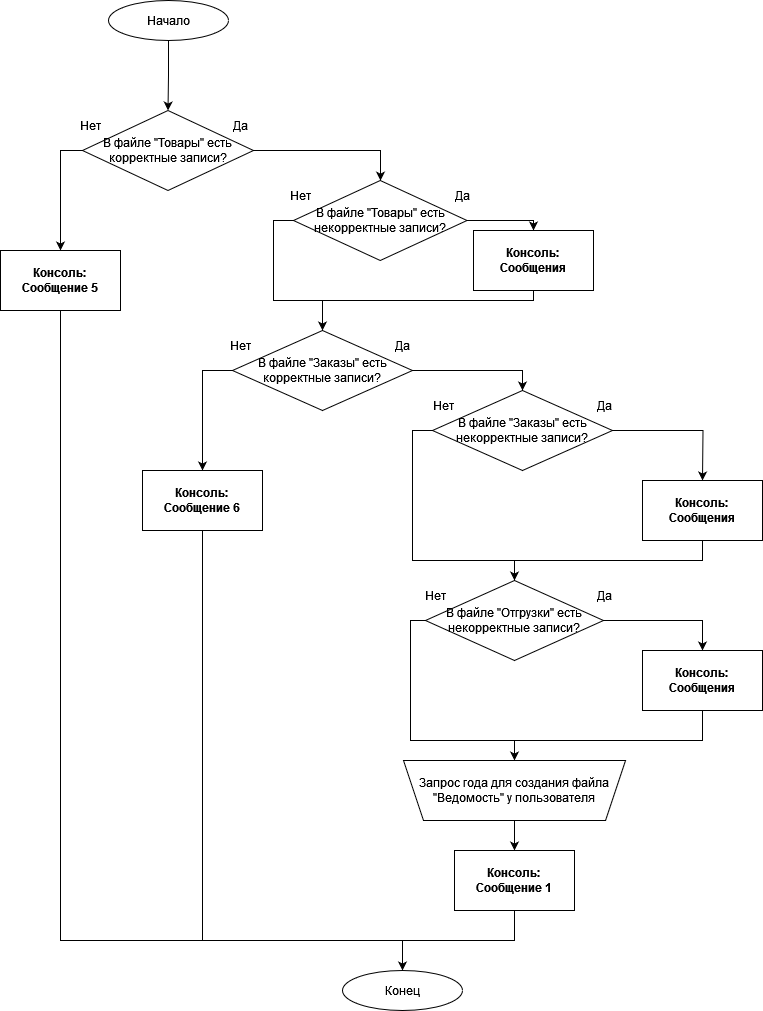

The diagram above was exported from draw.io. Its source (the exported page's mxGraphModel, read from the mxfile embedded in the PNG):
<mxGraphModel dx="1434" dy="792" grid="1" gridSize="10" guides="1" tooltips="1" connect="1" arrows="1" fold="1" page="1" pageScale="1" pageWidth="850" pageHeight="1100" math="0" shadow="0">
  <root>
    <mxCell id="0" />
    <mxCell id="1" parent="0" />
    <mxCell id="D641m2c4GLbpdhe1ppy6-7" style="edgeStyle=orthogonalEdgeStyle;rounded=0;orthogonalLoop=1;jettySize=auto;html=1;exitX=0.5;exitY=1;exitDx=0;exitDy=0;entryX=0.5;entryY=0;entryDx=0;entryDy=0;" edge="1" parent="1" source="D641m2c4GLbpdhe1ppy6-1" target="D641m2c4GLbpdhe1ppy6-4">
      <mxGeometry relative="1" as="geometry">
        <mxPoint x="186" y="130" as="targetPoint" />
      </mxGeometry>
    </mxCell>
    <mxCell id="D641m2c4GLbpdhe1ppy6-1" value="Начало" style="ellipse;whiteSpace=wrap;html=1;" vertex="1" parent="1">
      <mxGeometry x="128" y="50" width="120" height="40" as="geometry" />
    </mxCell>
    <mxCell id="D641m2c4GLbpdhe1ppy6-11" value="" style="edgeStyle=orthogonalEdgeStyle;rounded=0;orthogonalLoop=1;jettySize=auto;html=1;" edge="1" parent="1" source="D641m2c4GLbpdhe1ppy6-4" target="D641m2c4GLbpdhe1ppy6-10">
      <mxGeometry relative="1" as="geometry">
        <Array as="points">
          <mxPoint x="400" y="200" />
        </Array>
      </mxGeometry>
    </mxCell>
    <mxCell id="D641m2c4GLbpdhe1ppy6-39" style="edgeStyle=orthogonalEdgeStyle;rounded=0;orthogonalLoop=1;jettySize=auto;html=1;exitX=0;exitY=0.5;exitDx=0;exitDy=0;entryX=0.5;entryY=0;entryDx=0;entryDy=0;" edge="1" parent="1" source="D641m2c4GLbpdhe1ppy6-4" target="D641m2c4GLbpdhe1ppy6-38">
      <mxGeometry relative="1" as="geometry" />
    </mxCell>
    <mxCell id="D641m2c4GLbpdhe1ppy6-4" value="В файле &quot;Товары&quot; есть корректные записи?" style="rhombus;whiteSpace=wrap;html=1;" vertex="1" parent="1">
      <mxGeometry x="102" y="160" width="171" height="80" as="geometry" />
    </mxCell>
    <mxCell id="D641m2c4GLbpdhe1ppy6-13" value="" style="edgeStyle=orthogonalEdgeStyle;rounded=0;orthogonalLoop=1;jettySize=auto;html=1;entryX=0.5;entryY=0;entryDx=0;entryDy=0;" edge="1" parent="1" source="D641m2c4GLbpdhe1ppy6-10" target="D641m2c4GLbpdhe1ppy6-12">
      <mxGeometry relative="1" as="geometry">
        <Array as="points">
          <mxPoint x="553" y="270" />
        </Array>
      </mxGeometry>
    </mxCell>
    <mxCell id="D641m2c4GLbpdhe1ppy6-15" style="edgeStyle=orthogonalEdgeStyle;rounded=0;orthogonalLoop=1;jettySize=auto;html=1;exitX=0;exitY=0.5;exitDx=0;exitDy=0;endArrow=none;endFill=0;" edge="1" parent="1" source="D641m2c4GLbpdhe1ppy6-10">
      <mxGeometry relative="1" as="geometry">
        <mxPoint x="350" y="350" as="targetPoint" />
        <Array as="points">
          <mxPoint x="293" y="270" />
          <mxPoint x="293" y="350" />
        </Array>
      </mxGeometry>
    </mxCell>
    <mxCell id="D641m2c4GLbpdhe1ppy6-10" value="&lt;div&gt;В файле &quot;Товары&quot; есть некорректные записи?&lt;/div&gt;" style="rhombus;whiteSpace=wrap;html=1;" vertex="1" parent="1">
      <mxGeometry x="313" y="230" width="173.5" height="80" as="geometry" />
    </mxCell>
    <mxCell id="D641m2c4GLbpdhe1ppy6-14" style="edgeStyle=orthogonalEdgeStyle;rounded=0;orthogonalLoop=1;jettySize=auto;html=1;entryX=0.5;entryY=0;entryDx=0;entryDy=0;" edge="1" parent="1" source="D641m2c4GLbpdhe1ppy6-12" target="D641m2c4GLbpdhe1ppy6-20">
      <mxGeometry relative="1" as="geometry">
        <mxPoint x="342" y="470" as="targetPoint" />
        <Array as="points">
          <mxPoint x="553" y="350" />
          <mxPoint x="342" y="350" />
        </Array>
      </mxGeometry>
    </mxCell>
    <mxCell id="D641m2c4GLbpdhe1ppy6-12" value="&lt;div&gt;&lt;b&gt;Консоль:&lt;/b&gt;&lt;/div&gt;&lt;div&gt;&lt;b&gt;Сообщения&lt;br&gt;&lt;/b&gt;&lt;/div&gt;" style="whiteSpace=wrap;html=1;" vertex="1" parent="1">
      <mxGeometry x="493" y="280" width="120" height="60" as="geometry" />
    </mxCell>
    <mxCell id="D641m2c4GLbpdhe1ppy6-16" value="Да" style="text;html=1;align=center;verticalAlign=middle;whiteSpace=wrap;rounded=0;" vertex="1" parent="1">
      <mxGeometry x="452" y="230" width="60" height="30" as="geometry" />
    </mxCell>
    <mxCell id="D641m2c4GLbpdhe1ppy6-17" value="Нет" style="text;html=1;align=center;verticalAlign=middle;whiteSpace=wrap;rounded=0;" vertex="1" parent="1">
      <mxGeometry x="290" y="230" width="60" height="30" as="geometry" />
    </mxCell>
    <mxCell id="D641m2c4GLbpdhe1ppy6-18" value="Да" style="text;html=1;align=center;verticalAlign=middle;whiteSpace=wrap;rounded=0;" vertex="1" parent="1">
      <mxGeometry x="230" y="160" width="60" height="30" as="geometry" />
    </mxCell>
    <mxCell id="D641m2c4GLbpdhe1ppy6-19" value="Нет" style="text;html=1;align=center;verticalAlign=middle;whiteSpace=wrap;rounded=0;" vertex="1" parent="1">
      <mxGeometry x="80" y="160" width="60" height="30" as="geometry" />
    </mxCell>
    <mxCell id="D641m2c4GLbpdhe1ppy6-22" value="" style="edgeStyle=orthogonalEdgeStyle;rounded=0;orthogonalLoop=1;jettySize=auto;html=1;" edge="1" parent="1" source="D641m2c4GLbpdhe1ppy6-20" target="D641m2c4GLbpdhe1ppy6-21">
      <mxGeometry relative="1" as="geometry">
        <Array as="points">
          <mxPoint x="542" y="420" />
        </Array>
      </mxGeometry>
    </mxCell>
    <mxCell id="D641m2c4GLbpdhe1ppy6-40" style="edgeStyle=orthogonalEdgeStyle;rounded=0;orthogonalLoop=1;jettySize=auto;html=1;exitX=0;exitY=0.5;exitDx=0;exitDy=0;entryX=0.5;entryY=0;entryDx=0;entryDy=0;" edge="1" parent="1" source="D641m2c4GLbpdhe1ppy6-20" target="D641m2c4GLbpdhe1ppy6-37">
      <mxGeometry relative="1" as="geometry" />
    </mxCell>
    <mxCell id="D641m2c4GLbpdhe1ppy6-20" value="В файле &quot;Заказы&quot; есть корректные записи?" style="rhombus;whiteSpace=wrap;html=1;" vertex="1" parent="1">
      <mxGeometry x="252" y="380" width="180" height="80" as="geometry" />
    </mxCell>
    <mxCell id="D641m2c4GLbpdhe1ppy6-24" value="" style="edgeStyle=orthogonalEdgeStyle;rounded=0;orthogonalLoop=1;jettySize=auto;html=1;" edge="1" parent="1" source="D641m2c4GLbpdhe1ppy6-21">
      <mxGeometry relative="1" as="geometry">
        <mxPoint x="722" y="530" as="targetPoint" />
      </mxGeometry>
    </mxCell>
    <mxCell id="D641m2c4GLbpdhe1ppy6-26" style="edgeStyle=orthogonalEdgeStyle;rounded=0;orthogonalLoop=1;jettySize=auto;html=1;exitX=0;exitY=0.5;exitDx=0;exitDy=0;endArrow=none;endFill=0;entryX=0.5;entryY=0;entryDx=0;entryDy=0;" edge="1" parent="1" source="D641m2c4GLbpdhe1ppy6-21" target="D641m2c4GLbpdhe1ppy6-30">
      <mxGeometry relative="1" as="geometry">
        <mxPoint x="492" y="680" as="targetPoint" />
        <Array as="points">
          <mxPoint x="432" y="480" />
          <mxPoint x="432" y="610" />
          <mxPoint x="534" y="610" />
        </Array>
      </mxGeometry>
    </mxCell>
    <mxCell id="D641m2c4GLbpdhe1ppy6-21" value="В файле &quot;Заказы&quot; есть некорректные записи?" style="rhombus;whiteSpace=wrap;html=1;" vertex="1" parent="1">
      <mxGeometry x="452" y="440" width="180" height="80" as="geometry" />
    </mxCell>
    <mxCell id="D641m2c4GLbpdhe1ppy6-27" style="edgeStyle=orthogonalEdgeStyle;rounded=0;orthogonalLoop=1;jettySize=auto;html=1;exitX=0.5;exitY=1;exitDx=0;exitDy=0;entryX=0.5;entryY=0;entryDx=0;entryDy=0;" edge="1" parent="1" source="D641m2c4GLbpdhe1ppy6-25" target="D641m2c4GLbpdhe1ppy6-30">
      <mxGeometry relative="1" as="geometry">
        <mxPoint x="492" y="710" as="targetPoint" />
        <Array as="points">
          <mxPoint x="722" y="610" />
          <mxPoint x="534" y="610" />
        </Array>
      </mxGeometry>
    </mxCell>
    <mxCell id="D641m2c4GLbpdhe1ppy6-25" value="&lt;div&gt;&lt;b&gt;Консоль:&lt;/b&gt;&lt;/div&gt;&lt;div&gt;&lt;b&gt;Сообщения&lt;br&gt;&lt;/b&gt;&lt;/div&gt;" style="whiteSpace=wrap;html=1;" vertex="1" parent="1">
      <mxGeometry x="662" y="530" width="120" height="60" as="geometry" />
    </mxCell>
    <mxCell id="D641m2c4GLbpdhe1ppy6-28" value="Да" style="text;html=1;align=center;verticalAlign=middle;whiteSpace=wrap;rounded=0;" vertex="1" parent="1">
      <mxGeometry x="392" y="380" width="60" height="30" as="geometry" />
    </mxCell>
    <mxCell id="D641m2c4GLbpdhe1ppy6-29" value="Да" style="text;html=1;align=center;verticalAlign=middle;whiteSpace=wrap;rounded=0;" vertex="1" parent="1">
      <mxGeometry x="594" y="440" width="60" height="30" as="geometry" />
    </mxCell>
    <mxCell id="D641m2c4GLbpdhe1ppy6-32" value="" style="edgeStyle=orthogonalEdgeStyle;rounded=0;orthogonalLoop=1;jettySize=auto;html=1;entryX=0.5;entryY=0;entryDx=0;entryDy=0;" edge="1" parent="1" source="D641m2c4GLbpdhe1ppy6-30" target="D641m2c4GLbpdhe1ppy6-33">
      <mxGeometry relative="1" as="geometry">
        <mxPoint x="722" y="720" as="targetPoint" />
      </mxGeometry>
    </mxCell>
    <mxCell id="D641m2c4GLbpdhe1ppy6-41" style="edgeStyle=orthogonalEdgeStyle;rounded=0;orthogonalLoop=1;jettySize=auto;html=1;exitX=0;exitY=0.5;exitDx=0;exitDy=0;entryX=0.5;entryY=0;entryDx=0;entryDy=0;" edge="1" parent="1" source="D641m2c4GLbpdhe1ppy6-30" target="D641m2c4GLbpdhe1ppy6-34">
      <mxGeometry relative="1" as="geometry">
        <Array as="points">
          <mxPoint x="430" y="670" />
          <mxPoint x="430" y="790" />
          <mxPoint x="534" y="790" />
        </Array>
      </mxGeometry>
    </mxCell>
    <mxCell id="D641m2c4GLbpdhe1ppy6-30" value="В файле &quot;Отгрузки&quot; есть некорректные записи?" style="rhombus;whiteSpace=wrap;html=1;" vertex="1" parent="1">
      <mxGeometry x="445" y="630" width="178" height="80" as="geometry" />
    </mxCell>
    <mxCell id="D641m2c4GLbpdhe1ppy6-42" style="edgeStyle=orthogonalEdgeStyle;rounded=0;orthogonalLoop=1;jettySize=auto;html=1;exitX=0.5;exitY=1;exitDx=0;exitDy=0;endArrow=none;endFill=0;" edge="1" parent="1" source="D641m2c4GLbpdhe1ppy6-33">
      <mxGeometry relative="1" as="geometry">
        <mxPoint x="532" y="790" as="targetPoint" />
        <Array as="points">
          <mxPoint x="722" y="790" />
        </Array>
      </mxGeometry>
    </mxCell>
    <mxCell id="D641m2c4GLbpdhe1ppy6-33" value="&lt;div&gt;&lt;b&gt;Консоль:&lt;/b&gt;&lt;/div&gt;&lt;div&gt;&lt;b&gt;Сообщения&lt;br&gt;&lt;/b&gt;&lt;/div&gt;" style="whiteSpace=wrap;html=1;" vertex="1" parent="1">
      <mxGeometry x="662" y="700" width="120" height="60" as="geometry" />
    </mxCell>
    <mxCell id="D641m2c4GLbpdhe1ppy6-43" style="edgeStyle=orthogonalEdgeStyle;rounded=0;orthogonalLoop=1;jettySize=auto;html=1;exitX=0.5;exitY=1;exitDx=0;exitDy=0;entryX=0.5;entryY=0;entryDx=0;entryDy=0;" edge="1" parent="1" source="D641m2c4GLbpdhe1ppy6-34" target="D641m2c4GLbpdhe1ppy6-35">
      <mxGeometry relative="1" as="geometry" />
    </mxCell>
    <mxCell id="D641m2c4GLbpdhe1ppy6-34" value="Запрос года для создания файла &quot;Ведомость&quot; у пользователя" style="shape=trapezoid;perimeter=trapezoidPerimeter;whiteSpace=wrap;html=1;fixedSize=1;flipV=1;" vertex="1" parent="1">
      <mxGeometry x="423" y="810" width="222" height="60" as="geometry" />
    </mxCell>
    <mxCell id="D641m2c4GLbpdhe1ppy6-44" style="edgeStyle=orthogonalEdgeStyle;rounded=0;orthogonalLoop=1;jettySize=auto;html=1;exitX=0.5;exitY=1;exitDx=0;exitDy=0;entryX=0.5;entryY=0;entryDx=0;entryDy=0;" edge="1" parent="1" source="D641m2c4GLbpdhe1ppy6-35" target="D641m2c4GLbpdhe1ppy6-36">
      <mxGeometry relative="1" as="geometry" />
    </mxCell>
    <mxCell id="D641m2c4GLbpdhe1ppy6-35" value="&lt;div&gt;&lt;b&gt;Консоль:&lt;/b&gt;&lt;/div&gt;&lt;div&gt;&lt;b&gt;Сообщение 1&lt;br&gt;&lt;/b&gt;&lt;/div&gt;" style="whiteSpace=wrap;html=1;" vertex="1" parent="1">
      <mxGeometry x="474" y="900" width="120" height="60" as="geometry" />
    </mxCell>
    <mxCell id="D641m2c4GLbpdhe1ppy6-36" value="Конец" style="ellipse;whiteSpace=wrap;html=1;" vertex="1" parent="1">
      <mxGeometry x="362" y="1020" width="120" height="40" as="geometry" />
    </mxCell>
    <mxCell id="D641m2c4GLbpdhe1ppy6-45" style="edgeStyle=orthogonalEdgeStyle;rounded=0;orthogonalLoop=1;jettySize=auto;html=1;exitX=0.5;exitY=1;exitDx=0;exitDy=0;endArrow=none;endFill=0;" edge="1" parent="1" source="D641m2c4GLbpdhe1ppy6-37">
      <mxGeometry relative="1" as="geometry">
        <mxPoint x="430" y="990" as="targetPoint" />
        <Array as="points">
          <mxPoint x="222" y="990" />
        </Array>
      </mxGeometry>
    </mxCell>
    <mxCell id="D641m2c4GLbpdhe1ppy6-37" value="&lt;div&gt;&lt;b&gt;Консоль:&lt;/b&gt;&lt;/div&gt;&lt;div&gt;&lt;b&gt;Сообщение 6&lt;br&gt;&lt;/b&gt;&lt;/div&gt;" style="whiteSpace=wrap;html=1;" vertex="1" parent="1">
      <mxGeometry x="162" y="520" width="120" height="60" as="geometry" />
    </mxCell>
    <mxCell id="D641m2c4GLbpdhe1ppy6-46" style="edgeStyle=orthogonalEdgeStyle;rounded=0;orthogonalLoop=1;jettySize=auto;html=1;exitX=0.5;exitY=1;exitDx=0;exitDy=0;endArrow=none;endFill=0;" edge="1" parent="1" source="D641m2c4GLbpdhe1ppy6-38">
      <mxGeometry relative="1" as="geometry">
        <mxPoint x="230" y="990" as="targetPoint" />
        <Array as="points">
          <mxPoint x="80" y="990" />
        </Array>
      </mxGeometry>
    </mxCell>
    <mxCell id="D641m2c4GLbpdhe1ppy6-38" value="&lt;div&gt;&lt;b&gt;Консоль:&lt;/b&gt;&lt;/div&gt;&lt;div&gt;&lt;b&gt;Сообщение 5&lt;br&gt;&lt;/b&gt;&lt;/div&gt;" style="whiteSpace=wrap;html=1;" vertex="1" parent="1">
      <mxGeometry x="20" y="300" width="120" height="60" as="geometry" />
    </mxCell>
    <mxCell id="D641m2c4GLbpdhe1ppy6-47" value="Нет" style="text;html=1;align=center;verticalAlign=middle;whiteSpace=wrap;rounded=0;" vertex="1" parent="1">
      <mxGeometry x="230" y="380" width="60" height="30" as="geometry" />
    </mxCell>
    <mxCell id="D641m2c4GLbpdhe1ppy6-48" value="Нет" style="text;html=1;align=center;verticalAlign=middle;whiteSpace=wrap;rounded=0;" vertex="1" parent="1">
      <mxGeometry x="433" y="440" width="60" height="30" as="geometry" />
    </mxCell>
    <mxCell id="D641m2c4GLbpdhe1ppy6-49" value="Нет" style="text;html=1;align=center;verticalAlign=middle;whiteSpace=wrap;rounded=0;" vertex="1" parent="1">
      <mxGeometry x="425" y="630" width="60" height="30" as="geometry" />
    </mxCell>
    <mxCell id="D641m2c4GLbpdhe1ppy6-50" value="Да" style="text;html=1;align=center;verticalAlign=middle;whiteSpace=wrap;rounded=0;" vertex="1" parent="1">
      <mxGeometry x="594" y="630" width="60" height="30" as="geometry" />
    </mxCell>
  </root>
</mxGraphModel>